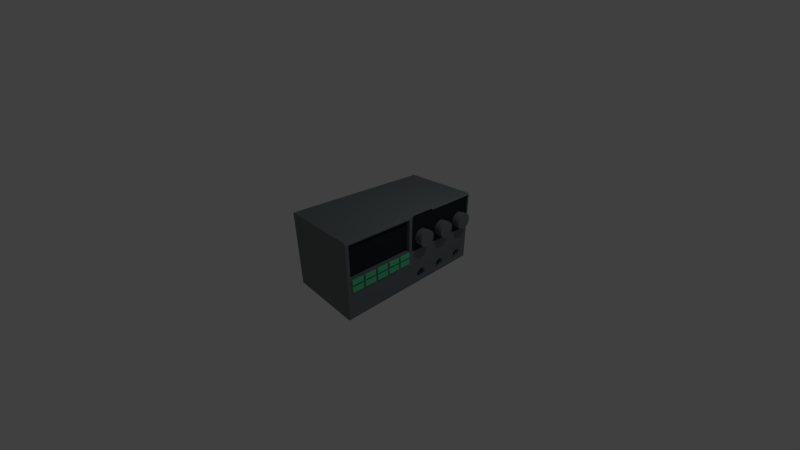 # Source: oscope.blend  (saved by Blender 2.79.0; exported with 4.5.12 LTS)
import bpy
from mathutils import Matrix  # noqa: F401  (used for matrix-valued properties, if any)

bpy.ops.wm.read_factory_settings(use_empty=True)
scene = bpy.context.scene
scene.name = 'Scene'

# ---- collections
col_collection_1 = bpy.data.collections.new('Collection 1'); scene.collection.children.link(col_collection_1)

# ---- materials (node trees are filled in below, after node groups)
mat_material_001 = bpy.data.materials.new('Material.001')
mat_material_001.alpha_threshold = 0.0
mat_material_001.use_transparent_shadow = False
mat_material_001.diffuse_color = (0.09399, 0.8, 0.3867, 1.0)
mat_material_001.roughness = 0.5
mat_material = bpy.data.materials.new('Material')
mat_material.alpha_threshold = 0.0
mat_material.use_transparent_shadow = False
mat_material.diffuse_color = (0.1869, 0.2124, 0.2203, 1.0)
mat_material.roughness = 0.5
mat_material.line_color = (0.0, 0.0, 0.0, 1.0)
mat_material_002 = bpy.data.materials.new('Material.002')
mat_material_002.alpha_threshold = 0.0
mat_material_002.use_transparent_shadow = False
mat_material_002.diffuse_color = (0.02188, 0.03023, 0.03522, 1.0)
mat_material_002.roughness = 0.5

# ---- node groups
ng_auto_smooth = bpy.data.node_groups.new('Auto Smooth', 'GeometryNodeTree')
_s = ng_auto_smooth.interface.new_socket(name='Geometry', in_out='OUTPUT', socket_type='NodeSocketGeometry')
_s = ng_auto_smooth.interface.new_socket(name='Geometry', in_out='INPUT', socket_type='NodeSocketGeometry')
_s = ng_auto_smooth.interface.new_socket(name='Angle', in_out='INPUT', socket_type='NodeSocketFloat')
_s.subtype = 'ANGLE'
_s.min_value = 0.0
_s.max_value = 3.142
ng_auto_smooth.is_modifier = True
_N = ng_auto_smooth.nodes; _L = ng_auto_smooth.links
n0 = _N.new('NodeGroupOutput'); n0.name = 'Group Output'; n0.location = (480, -100)
n1 = _N.new('NodeGroupInput'); n1.name = 'Group Input'; n1.location = (-420, -300)
n2 = _N.new('NodeGroupInput'); n2.name = 'Group Input.001'; n2.location = (-60, -100)
n3 = _N.new('GeometryNodeSetShadeSmooth'); n3.name = 'Set Shade Smooth'; n3.location = (120, -100)
n3.domain = 'EDGE'
n4 = _N.new('GeometryNodeSetShadeSmooth'); n4.name = 'Set Shade Smooth.001'; n4.location = (300, -100)
n5 = _N.new('GeometryNodeInputMeshEdgeAngle'); n5.name = 'Edge Angle'; n5.location = (-420, -220)
n6 = _N.new('GeometryNodeInputEdgeSmooth'); n6.name = 'Is Edge Smooth'; n6.location = (-60, -160)
n7 = _N.new('GeometryNodeInputShadeSmooth'); n7.name = 'Is Face Smooth'; n7.location = (-240, -340)
n8 = _N.new('FunctionNodeBooleanMath'); n8.name = 'Boolean Math'; n8.location = (-60, -220)
n9 = _N.new('FunctionNodeCompare'); n9.name = 'Compare'; n9.location = (-240, -180)
n9.operation = 'LESS_EQUAL'
_L.new(n5.outputs[0], n9.inputs[0])
_L.new(n4.outputs[0], n0.inputs[0])
_L.new(n1.outputs[1], n9.inputs[1])
_L.new(n9.outputs[0], n8.inputs[0])
_L.new(n7.outputs[0], n8.inputs[1])
_L.new(n2.outputs[0], n3.inputs[0])
_L.new(n6.outputs[0], n3.inputs[1])
_L.new(n3.outputs[0], n4.inputs[0])
_L.new(n8.outputs[0], n3.inputs[2])
n0.is_active_output = True

# ---- material node trees

# ---- world
world_world = bpy.data.worlds.new('World'); scene.world = world_world
world_world.color = (0.05088, 0.05088, 0.05088)
world_world.use_sun_shadow = False
world_world.sun_shadow_jitter_overblur = 0.0
world_world.cycles.sampling_method = 'MANUAL'

# ---- cameras
cam_camera = bpy.data.cameras.new('Camera')
cam_camera.clip_end = 100.0
cam_camera.lens = 14.66
cam_camera.sensor_width = 32.0
cam_camera.sensor_height = 18.0
cam_camera.ortho_scale = 7.314
cam_camera.dof.focus_distance = 0.0
cam_camera.dof.aperture_fstop = 128.0

# ---- lights
light_lamp = bpy.data.lights.new('Lamp', 'POINT')
light_lamp.transmission_factor = 0.0
light_lamp.cutoff_distance = 30.0
light_lamp.energy = 100.0
light_lamp.shadow_buffer_clip_start = 1.001
light_lamp.shadow_soft_size = 0.1
light_lamp.shadow_maximum_resolution = 0.006
light_lamp.use_absolute_resolution = True

# ---- meshes
me_cube_003 = bpy.data.meshes.new('Cube.003')
me_cube_003.from_pydata([(-1.0, -1.0, -1.0), (-1.0, -1.0, 1.0), (-1.0, 1.0, -1.0), (-1.0, 1.0, 1.0), (1.0, -1.0, -1.0), (1.0, -1.0, 1.0), (1.0, 1.0, -1.0), (1.0, 1.0, 1.0), (-1.0, 1.4, -1.0), (-1.0, 1.4, 1.0), (-1.0, 3.4, -1.0), (-1.0, 3.4, 1.0), (1.0, 1.4, -1.0), (1.0, 1.4, 1.0), (1.0, 3.4, -1.0), (1.0, 3.4, 1.0), (-1.0, 3.8, -1.0), (-1.0, 3.8, 1.0), (-1.0, 5.8, -1.0), (-1.0, 5.8, 1.0), (1.0, 3.8, -1.0), (1.0, 3.8, 1.0), (1.0, 5.8, -1.0), (1.0, 5.8, 1.0), (-1.0, 6.2, -1.0), (-1.0, 6.2, 1.0), (-1.0, 8.2, -1.0), (-1.0, 8.2, 1.0), (1.0, 6.2, -1.0), (1.0, 6.2, 1.0), (1.0, 8.2, -1.0), (1.0, 8.2, 1.0), (-1.0, 8.6, -1.0), (-1.0, 8.6, 1.0), (-1.0, 10.6, -1.0), (-1.0, 10.6, 1.0), (1.0, 8.6, -1.0), (1.0, 8.6, 1.0), (1.0, 10.6, -1.0), (1.0, 10.6, 1.0)], [], [(2, 3, 7, 6), (6, 7, 5, 4), (4, 5, 1, 0), (2, 6, 4, 0), (7, 3, 1, 5), (10, 11, 15, 14), (14, 15, 13, 12), (12, 13, 9, 8), (10, 14, 12, 8), (15, 11, 9, 13), (18, 19, 23, 22), (22, 23, 21, 20), (20, 21, 17, 16), (18, 22, 20, 16), (23, 19, 17, 21), (26, 27, 31, 30), (30, 31, 29, 28), (28, 29, 25, 24), (26, 30, 28, 24), (31, 27, 25, 29), (34, 35, 39, 38), (38, 39, 37, 36), (36, 37, 33, 32), (34, 38, 36, 32), (39, 35, 33, 37)])
me_cube_003.materials.append(mat_material_001)
me_cube_003.use_remesh_preserve_volume = False
me_cube_003.use_remesh_preserve_attributes = False
me_cube_003.use_mirror_vertex_groups = False
me_cube_003.update()
me_cube_002 = bpy.data.meshes.new('Cube.002')
me_cube_002.from_pydata([(-1.0, -0.848, -0.848), (-1.0, -1.0, 1.0), (-1.0, 0.848, -0.848), (-1.0, 1.0, 1.0), (1.0, -1.0, -1.0), (1.0, -1.0, 1.0), (1.0, 1.0, -1.0), (1.0, 1.0, 1.0), (1.0, -1.0, -0.04586), (1.0, 1.0, -0.04586), (-1.0, 0.848, -0.1167), (-1.0, -0.848, -0.1167), (-1.0, -0.3309, -1.0), (-1.0, 0.3309, -0.848), (-1.0, 0.1789, 0.848), (-1.0, -0.1789, 0.848), (1.0, 0.3309, -1.0), (1.0, -0.3309, -1.0), (1.0, -0.3309, 1.0), (1.0, 0.3309, 1.0), (1.0, -0.3309, 0.5162), (1.0, 0.3309, 0.5162), (-1.0, 0.1789, 0.4454), (-1.0, -0.3309, 0.5162), (-1.0, 1.0, -0.04586), (-1.0, 1.0, -1.0), (-1.0, 0.3309, 1.0), (-1.0, 0.3309, 0.5162), (-1.0, -1.0, -1.0), (-1.0, -1.0, -0.04586), (-1.0, -0.1789, 0.4454), (-1.0, -0.3309, 1.0), (-1.0, -0.3309, -0.848), (-1.0, 0.3309, -1.0), (-0.4981, -0.3309, -0.848), (-0.4981, -0.1789, 0.4454), (-0.4981, 0.1789, 0.4454), (-0.4981, 0.3309, -0.848), (-0.4981, 0.848, -0.1167), (-0.4981, 0.848, -0.848), (-0.4981, 0.1789, 0.848), (-0.4981, -0.848, -0.848), (-0.4981, -0.848, -0.1167), (-0.4981, -0.1789, 0.848)], [], [(7, 3, 26, 19), (24, 3, 7, 9), (30, 15, 43, 35), (8, 5, 1, 29), (27, 26, 3, 24), (9, 7, 19, 21), (18, 31, 1, 5), (12, 17, 4, 28), (20, 18, 5, 8), (25, 6, 16, 33), (31, 18, 19, 26), (17, 12, 33, 16), (20, 17, 16, 21), (22, 10, 38, 36), (29, 1, 31, 23), (0, 11, 42, 41), (18, 20, 21, 19), (17, 20, 8, 4), (6, 9, 21, 16), (13, 32, 34, 37), (4, 8, 29, 28), (25, 24, 9, 6), (2, 10, 24, 25), (22, 14, 26, 27), (11, 0, 28, 29), (30, 11, 29, 23), (14, 15, 31, 26), (32, 13, 33, 12), (15, 30, 23, 31), (0, 32, 12, 28), (13, 2, 25, 33), (10, 22, 27, 24), (11, 30, 35, 42), (10, 2, 39, 38), (32, 0, 41, 34), (15, 14, 40, 43), (14, 22, 36, 40), (2, 13, 37, 39)])
me_cube_002.use_remesh_preserve_volume = False
me_cube_002.use_remesh_preserve_attributes = False
me_cube_002.use_mirror_vertex_groups = False
me_cube_002.update()
me_cube_001 = bpy.data.meshes.new('Cube.001')
me_cube_001.from_pydata([(-1.0, -1.0, -1.0), (-1.0, -1.0, 1.0), (-1.0, 1.0, -1.0), (-1.0, 1.0, 1.0), (1.0, -1.0, -1.0), (1.0, -1.0, 1.0), (1.0, 1.0, -1.0), (1.0, 1.0, 1.0), (-1.0, 1.4, -1.0), (-1.0, 1.4, 1.0), (-1.0, 3.4, -1.0), (-1.0, 3.4, 1.0), (1.0, 1.4, -1.0), (1.0, 1.4, 1.0), (1.0, 3.4, -1.0), (1.0, 3.4, 1.0), (-1.0, 3.8, -1.0), (-1.0, 3.8, 1.0), (-1.0, 5.8, -1.0), (-1.0, 5.8, 1.0), (1.0, 3.8, -1.0), (1.0, 3.8, 1.0), (1.0, 5.8, -1.0), (1.0, 5.8, 1.0), (-1.0, 6.2, -1.0), (-1.0, 6.2, 1.0), (-1.0, 8.2, -1.0), (-1.0, 8.2, 1.0), (1.0, 6.2, -1.0), (1.0, 6.2, 1.0), (1.0, 8.2, -1.0), (1.0, 8.2, 1.0), (-1.0, 8.6, -1.0), (-1.0, 8.6, 1.0), (-1.0, 10.6, -1.0), (-1.0, 10.6, 1.0), (1.0, 8.6, -1.0), (1.0, 8.6, 1.0), (1.0, 10.6, -1.0), (1.0, 10.6, 1.0)], [], [(2, 3, 7, 6), (6, 7, 5, 4), (4, 5, 1, 0), (2, 6, 4, 0), (7, 3, 1, 5), (10, 11, 15, 14), (14, 15, 13, 12), (12, 13, 9, 8), (10, 14, 12, 8), (15, 11, 9, 13), (18, 19, 23, 22), (22, 23, 21, 20), (20, 21, 17, 16), (18, 22, 20, 16), (23, 19, 17, 21), (26, 27, 31, 30), (30, 31, 29, 28), (28, 29, 25, 24), (26, 30, 28, 24), (31, 27, 25, 29), (34, 35, 39, 38), (38, 39, 37, 36), (36, 37, 33, 32), (34, 38, 36, 32), (39, 35, 33, 37)])
me_cube_001.materials.append(mat_material_001)
me_cube_001.use_remesh_preserve_volume = False
me_cube_001.use_remesh_preserve_attributes = False
me_cube_001.use_mirror_vertex_groups = False
me_cube_001.update()
me_cube = bpy.data.meshes.new('Cube')
me_cube.from_pydata([(-1.204, -2.352, -1.16), (-1.204, 2.159, -0.999), (1.204, -2.262, 1.071), (-1.204, -2.352, 1.16), (-1.204, 2.352, 1.16), (-1.204, -0.1449, -1.16), (1.204, -0.2346, 1.071), (-1.204, -0.1449, 1.16), (1.204, 2.338, 0.02913), (1.204, -2.262, 0.1043), (-1.204, -2.352, 0.01464), (-1.204, 2.159, -0.5362), (-1.204, -0.1449, 0.01464), (1.204, -0.2346, 0.1043), (1.204, -2.352, 0.01464), (1.204, -0.1304, 0.02913), (1.1, -2.262, 0.1043), (1.1, -2.262, 1.071), (1.1, -0.2346, 1.071), (1.1, -0.2346, 0.1043), (-1.204, 1.694, -0.999), (-1.204, 0.706, -1.16), (-1.204, 1.501, 1.16), (-1.204, 0.706, 1.16), (1.204, 1.501, 0.02913), (1.204, 0.706, 0.02913), (-1.204, 0.706, 0.01464), (-1.204, 1.694, -0.5362), (1.204, 2.091, 0.2276), (1.204, 2.102, 0.5674), (1.204, 1.751, 0.5674), (1.204, 1.751, 0.2172), (1.204, 0.4557, 0.2172), (1.204, 0.4557, 0.5674), (1.204, 0.1055, 0.5674), (1.204, 0.1055, 0.2172), (1.204, 0.9343, 0.5615), (1.204, 0.9343, 0.2231), (1.204, 1.262, 0.2335), (1.204, 1.273, 0.5615), (1.204, 2.174, 0.3923), (1.204, 1.927, 0.1447), (1.204, 1.927, 0.6399), (1.204, 1.679, 0.3923), (1.204, 0.5282, 0.3923), (1.204, 0.2806, 0.1447), (1.204, 0.2806, 0.6399), (1.204, 0.03294, 0.3923), (1.204, 0.8643, 0.3923), (1.204, 1.104, 0.6316), (1.204, 1.104, 0.153), (1.204, 1.343, 0.3923), (1.412, 1.711, 0.3032), (1.412, 1.927, 0.6251), (1.412, 1.837, 0.6074), (1.204, 2.155, 0.487), (1.204, 1.832, 0.1635), (1.204, 2.021, 0.6211), (1.204, 1.698, 0.487), (1.204, 0.5093, 0.2975), (1.204, 0.1858, 0.1635), (1.204, 0.3753, 0.6211), (1.204, 0.05178, 0.2975), (1.204, 0.8825, 0.3007), (1.204, 1.195, 0.6134), (1.204, 1.012, 0.1712), (1.204, 1.325, 0.4839), (1.204, 2.155, 0.2975), (1.204, 2.021, 0.1635), (1.204, 1.832, 0.6211), (1.204, 1.698, 0.2975), (1.204, 0.5093, 0.487), (1.204, 0.3753, 0.1635), (1.204, 0.1858, 0.6211), (1.204, 0.05178, 0.487), (1.204, 0.8825, 0.4839), (1.204, 1.012, 0.6134), (1.204, 1.195, 0.1712), (1.204, 1.325, 0.3007), (1.412, 1.927, 0.1594), (1.412, 2.016, 0.1772), (1.412, 2.159, 0.3923), (1.412, 2.142, 0.3032), (1.412, 1.311, 0.4782), (1.412, 1.018, 0.1848), (1.412, 1.262, 0.5511), (1.412, 1.19, 0.5997), (1.412, 0.9448, 0.2335), (1.412, 0.8961, 0.3064), (1.412, 0.06544, 0.3032), (1.412, 0.4452, 0.5569), (1.412, 0.3697, 0.6074), (1.412, 0.1159, 0.2276), (1.412, 0.1915, 0.1772), (1.412, 0.4452, 0.2276), (1.412, 0.4957, 0.3032), (1.412, 1.762, 0.5569), (1.412, 1.711, 0.4814), (1.412, 2.016, 0.6074), (1.412, 1.762, 0.2276), (1.412, 1.837, 0.1772), (1.412, 2.091, 0.5569), (1.412, 2.142, 0.4814), (1.283, 2.142, 0.4814), (1.283, 2.091, 0.5569), (1.283, 1.837, 0.1772), (1.283, 1.762, 0.2276), (1.283, 2.016, 0.6074), (1.283, 1.711, 0.4814), (1.283, 1.762, 0.5569), (1.283, 0.4957, 0.3032), (1.283, 0.4452, 0.2276), (1.283, 0.1915, 0.1772), (1.283, 0.1159, 0.2276), (1.283, 0.3697, 0.6074), (1.283, 0.4452, 0.5569), (1.283, 0.06544, 0.3032), (1.283, 0.8961, 0.3064), (1.283, 0.9448, 0.2335), (1.283, 1.19, 0.5997), (1.283, 1.262, 0.5511), (1.283, 1.018, 0.1848), (1.283, 1.311, 0.4782), (1.283, 2.142, 0.3032), (1.283, 2.159, 0.3923), (1.283, 2.016, 0.1772), (1.283, 1.927, 0.1594), (1.283, 1.837, 0.6074), (1.283, 1.927, 0.6251), (1.283, 1.711, 0.3032), (1.283, 1.694, 0.3923), (1.283, 0.4957, 0.4814), (1.283, 0.5134, 0.3923), (1.283, 0.3697, 0.1772), (1.283, 0.2806, 0.1594), (1.283, 0.1915, 0.6074), (1.283, 0.2806, 0.6251), (1.283, 0.06544, 0.4814), (1.283, 0.04772, 0.3923), (1.283, 0.8961, 0.4782), (1.283, 0.879, 0.3923), (1.283, 1.018, 0.5997), (1.283, 1.104, 0.6168), (1.283, 1.19, 0.1848), (1.283, 1.104, 0.1677), (1.283, 1.311, 0.3064), (1.283, 1.328, 0.3923), (1.283, 2.091, 0.2276), (1.283, 0.1159, 0.5569), (1.283, 0.9448, 0.5511), (1.283, 1.262, 0.2335), (1.412, 1.694, 0.3923), (1.412, 0.4957, 0.4814), (1.412, 0.5134, 0.3923), (1.412, 0.3697, 0.1772), (1.412, 0.2806, 0.1594), (1.412, 0.1915, 0.6074), (1.412, 0.2806, 0.6251), (1.412, 0.06544, 0.4814), (1.412, 0.04772, 0.3923), (1.412, 0.8961, 0.4782), (1.412, 0.879, 0.3923), (1.412, 1.018, 0.5997), (1.412, 1.104, 0.6168), (1.412, 1.19, 0.1848), (1.412, 1.104, 0.1677), (1.412, 1.311, 0.3064), (1.412, 1.328, 0.3923), (1.412, 1.17, 0.3923), (1.412, 1.037, 0.3923), (1.412, 1.104, 0.3923), (1.412, 1.104, 0.5138), (1.412, 1.104, 0.2708), (1.412, 0.2051, 0.3923), (1.412, 0.3561, 0.3923), (1.412, 0.2806, 0.3923), (1.412, 0.2806, 0.2708), (1.412, 0.2806, 0.5138), (1.412, 1.851, 0.3923), (1.412, 2.002, 0.3923), (1.412, 1.927, 0.3923), (1.412, 1.927, 0.2708), (1.412, 1.927, 0.5138), (1.412, 2.091, 0.2276), (1.412, 0.1159, 0.5569), (1.412, 0.9448, 0.5511), (1.412, 1.262, 0.2335), (1.412, 2.002, 0.5138), (1.412, 2.002, 0.2708), (1.412, 1.851, 0.2708), (1.412, 0.3561, 0.5138), (1.412, 0.3561, 0.2708), (1.412, 0.2051, 0.2708), (1.412, 1.037, 0.2708), (1.412, 1.037, 0.5138), (1.412, 1.17, 0.5138), (1.412, 1.17, 0.2708), (1.412, 0.2051, 0.5138), (1.412, 1.851, 0.5138), (1.412, 1.334, 0.2966), (1.412, 1.354, 0.3923), (1.412, 1.199, 0.1614), (1.412, 1.104, 0.1424), (1.412, 1.008, 0.6232), (1.412, 1.104, 0.6422), (1.412, 0.8727, 0.4879), (1.412, 0.8537, 0.3923), (1.412, 0.04199, 0.4911), (1.412, 0.02234, 0.3923), (1.412, 0.1817, 0.6309), (1.412, 0.2806, 0.6505), (1.412, 0.3794, 0.1537), (1.412, 0.2806, 0.1341), (1.412, 0.5191, 0.4911), (1.412, 0.5388, 0.3923), (1.412, 1.688, 0.2935), (1.412, 1.668, 0.3923), (1.412, 1.828, 0.6309), (1.412, 1.927, 0.6505), (1.412, 2.025, 0.1537), (1.412, 1.927, 0.1341), (1.412, 2.165, 0.2935), (1.412, 2.185, 0.3923), (1.412, 1.334, 0.4879), (1.412, 1.28, 0.569), (1.412, 1.008, 0.1614), (1.412, 0.9269, 0.2156), (1.412, 1.199, 0.6232), (1.412, 0.8727, 0.2966), (1.412, 0.04199, 0.2935), (1.412, 0.09797, 0.2097), (1.412, 0.3794, 0.6309), (1.412, 0.4632, 0.5749), (1.412, 0.1817, 0.1537), (1.412, 0.5191, 0.2935), (1.412, 0.4632, 0.2097), (1.412, 1.688, 0.4911), (1.412, 1.744, 0.5749), (1.412, 2.025, 0.6309), (1.412, 2.109, 0.5749), (1.412, 1.828, 0.1537), (1.412, 1.744, 0.2097), (1.412, 2.165, 0.4911), (1.283, 2.165, 0.4911), (1.283, 2.109, 0.5749), (1.283, 1.828, 0.1537), (1.283, 1.744, 0.2097), (1.283, 2.025, 0.6309), (1.283, 1.688, 0.4911), (1.283, 1.744, 0.5749), (1.283, 0.5191, 0.2935), (1.283, 0.4632, 0.2097), (1.283, 0.1817, 0.1537), (1.283, 0.09797, 0.2097), (1.283, 0.3794, 0.6309), (1.283, 0.4632, 0.5749), (1.283, 0.04199, 0.2935), (1.283, 0.8727, 0.2966), (1.283, 0.9269, 0.2156), (1.283, 1.199, 0.6232), (1.283, 1.28, 0.569), (1.283, 1.008, 0.1614), (1.283, 1.334, 0.4879), (1.283, 2.165, 0.2935), (1.283, 2.185, 0.3923), (1.283, 2.025, 0.1537), (1.283, 1.927, 0.1341), (1.283, 1.828, 0.6309), (1.283, 1.927, 0.6505), (1.283, 1.688, 0.2935), (1.283, 1.668, 0.3923), (1.283, 0.5191, 0.4911), (1.283, 0.5388, 0.3923), (1.283, 0.3794, 0.1537), (1.283, 0.2806, 0.1341), (1.283, 0.1817, 0.6309), (1.283, 0.2806, 0.6505), (1.283, 0.04199, 0.4911), (1.283, 0.02234, 0.3923), (1.283, 0.8727, 0.4879), (1.283, 0.8537, 0.3923), (1.283, 1.008, 0.6232), (1.283, 1.104, 0.6422), (1.283, 1.199, 0.1614), (1.283, 1.104, 0.1424), (1.283, 1.334, 0.2966), (1.283, 1.354, 0.3923), (1.283, 2.109, 0.2097), (1.283, 0.09797, 0.5749), (1.283, 0.9269, 0.569), (1.283, 1.28, 0.2156), (1.412, 1.28, 0.2156), (1.412, 0.9269, 0.569), (1.412, 0.09797, 0.5749), (1.412, 2.109, 0.2097), (0.9322, 0.421, -0.9127), (0.9322, 0.3881, -0.962), (0.9322, 0.2224, -0.9949), (0.9322, 0.1731, -0.962), (0.9322, 0.2224, -0.714), (0.9322, 0.1731, -0.747), (0.9322, 0.1401, -0.9127), (0.9322, 2.067, -0.7963), (0.9322, 2.034, -0.747), (0.9322, 1.868, -0.9949), (0.9322, 1.819, -0.962), (0.9322, 1.868, -0.714), (0.9322, 1.819, -0.747), (0.9322, 1.786, -0.7963), (0.9322, 0.9686, -0.9104), (0.9322, 1.0, -0.9578), (0.9322, 1.048, -0.7195), (0.9322, 1.0, -0.7512), (0.9322, 1.159, -0.9895), (0.9322, 1.207, -0.9578), (0.9322, 1.239, -0.7986), (0.9322, 1.207, -0.7512), (0.9322, 0.421, -0.7963), (0.9322, 0.4326, -0.8545), (0.9322, 0.3387, -0.9949), (0.9322, 0.2806, -1.007), (0.9322, 0.3387, -0.714), (0.9322, 0.2806, -0.7025), (0.9322, 0.1401, -0.7963), (0.9322, 0.1285, -0.8545), (0.9322, 2.067, -0.9127), (0.9322, 2.079, -0.8545), (0.9322, 1.985, -0.9949), (0.9322, 1.927, -1.007), (0.9322, 1.985, -0.714), (0.9322, 1.927, -0.7025), (0.9322, 1.786, -0.9127), (0.9322, 1.775, -0.8545), (0.9322, 0.9686, -0.7986), (0.9322, 0.9575, -0.8545), (0.9322, 1.159, -0.7195), (0.9322, 1.104, -0.7084), (0.9322, 1.048, -0.9895), (0.9322, 1.104, -1.001), (0.9322, 1.239, -0.9104), (0.9322, 1.25, -0.8545), (0.9322, 1.141, -0.8545), (0.9322, 1.066, -0.8545), (0.9322, 1.104, -0.8545), (0.9322, 1.104, -0.7714), (0.9322, 1.104, -0.9376), (0.9322, 1.883, -0.8545), (0.9322, 1.971, -0.8545), (0.9322, 1.927, -0.8545), (0.9322, 1.927, -0.9376), (0.9322, 1.927, -0.7714), (0.9322, 0.2365, -0.8545), (0.9322, 0.3246, -0.8545), (0.9322, 0.2806, -0.8545), (0.9322, 0.2806, -0.9376), (0.9322, 0.2806, -0.7714), (0.9322, 0.3881, -0.747), (0.9322, 2.034, -0.962), (0.9322, 0.3246, -0.7714), (0.9322, 0.3246, -0.9376), (0.9322, 0.2365, -0.9376), (0.9322, 1.971, -0.7714), (0.9322, 1.971, -0.9376), (0.9322, 1.883, -0.9376), (0.9322, 1.066, -0.9376), (0.9322, 1.066, -0.7714), (0.9322, 1.141, -0.7714), (0.9322, 1.141, -0.9376), (0.9322, 1.883, -0.7714), (0.9322, 0.2365, -0.7714), (1.204, 2.258, -1.102), (1.145, 2.352, -1.16), (1.204, 2.352, -1.102), (1.145, -2.352, -1.16), (1.204, -2.352, -1.102), (1.145, -0.1449, -1.16), (1.204, -0.1449, -1.102), (1.204, 0.706, -1.102), (1.145, 0.706, -1.16), (1.145, 1.501, -1.16), (1.204, 1.501, -1.102), (1.153, 2.352, 1.16), (1.204, 2.33, 1.096), (1.204, 2.338, 1.096), (1.204, -2.302, 1.11), (1.153, -2.352, 1.16), (1.204, -2.352, 1.11), (1.153, -0.1449, 1.16), (1.204, -0.1953, 1.11), (1.204, -0.1304, 1.098), (1.204, -0.1161, 1.101), (1.204, -0.0867, 1.146), (1.204, 0.7258, 1.096), (1.153, 0.706, 1.16), (1.204, 0.6478, 1.146), (1.204, 0.6772, 1.101), (1.204, 0.7045, 1.096), (1.204, 1.501, 1.096), (1.153, 1.501, 1.16), (-1.204, 2.352, -1.16), (-1.204, 2.352, 0.01464), (-1.204, 1.501, 0.01464), (-1.204, 1.501, -1.16), (-1.361, -0.06683, 0.04428), (-1.361, -0.06683, 0.3695), (-1.361, 0.2584, 0.04428), (-1.361, 0.2584, 0.3695), (-1.046, -0.677, -0.2406), (-1.046, -0.677, 0.6544), (-1.046, 0.8686, -0.2406), (-1.046, 0.8686, 0.6544), (-1.361, 0.8686, -0.2406), (-1.361, -0.677, -0.2406), (-1.361, -0.677, 0.6544), (-1.361, 0.8686, 0.6544), (-1.361, 0.09581, -0.02308), (-1.361, -0.1342, 0.2069), (-1.361, 0.09581, 0.4369), (-1.361, 0.3258, 0.2069), (-1.742, 0.1502, 0.07555), (-1.361, 0.007789, -0.005575), (-1.361, -0.1167, 0.2949), (-1.361, 0.1838, 0.4194), (-1.361, 0.3083, 0.1189), (-1.361, 0.1838, -0.005575), (-1.361, -0.1167, 0.1189), (-1.361, 0.007789, 0.4194), (-1.361, 0.3083, 0.2949), (-1.742, 0.1963, 0.1064), (-1.742, 0.2272, 0.1525), (-1.742, 0.1963, 0.3075), (-1.742, 0.1502, 0.3383), (-1.742, -0.004738, 0.3075), (-1.742, -0.03556, 0.2613), (-1.742, -0.004738, 0.1064), (-1.742, 0.04139, 0.07555), (-1.464, 0.007789, -0.005575), (-1.464, -0.06683, 0.04428), (-1.464, -0.1167, 0.2949), (-1.464, -0.06683, 0.3695), (-1.464, 0.1838, 0.4194), (-1.464, 0.2584, 0.3695), (-1.464, 0.3083, 0.1189), (-1.464, 0.2584, 0.04428), (-1.464, 0.1838, -0.005575), (-1.464, 0.09581, -0.02308), (-1.464, -0.1167, 0.1189), (-1.464, -0.1342, 0.2069), (-1.464, 0.007789, 0.4194), (-1.464, 0.09581, 0.4369), (-1.464, 0.3083, 0.2949), (-1.464, 0.3258, 0.2069), (-1.742, 0.09581, 0.06473), (-1.742, -0.03556, 0.1525), (-1.742, -0.04638, 0.2069), (-1.742, 0.04139, 0.3383), (-1.742, 0.09581, 0.3491), (-1.742, 0.2272, 0.2613), (-1.742, 0.238, 0.2069), (-1.742, 0.1811, 0.2069), (-1.742, 0.01051, 0.2069), (-1.742, 0.09581, 0.2069), (-1.742, 0.09581, 0.1786), (-1.742, 0.09581, 0.2353), (-1.742, 0.01051, 0.2353), (-1.742, 0.01051, 0.1786), (-1.742, 0.1811, 0.1786), (-1.742, 0.1811, 0.2353), (1.204, 1.501, 0.01464), (1.204, 0.706, 0.01464), (1.204, -0.1449, 0.01464), (1.204, 2.352, 0.01464), (1.204, 2.142, 0.4814), (1.204, 2.091, 0.5569), (1.204, 1.837, 0.1772), (1.204, 1.762, 0.2276), (1.204, 2.016, 0.6074), (1.204, 1.711, 0.4814), (1.204, 1.762, 0.5569), (1.204, 0.4957, 0.3032), (1.204, 0.4452, 0.2276), (1.204, 0.1915, 0.1772), (1.204, 0.1159, 0.2276), (1.204, 0.3697, 0.6074), (1.204, 0.4452, 0.5569), (1.204, 0.06544, 0.3032), (1.204, 0.8961, 0.3064), (1.204, 0.9448, 0.2335), (1.204, 1.19, 0.5997), (1.204, 1.262, 0.5511), (1.204, 1.018, 0.1848), (1.204, 1.311, 0.4782), (1.204, 2.142, 0.3032), (1.204, 2.159, 0.3923), (1.204, 2.016, 0.1772), (1.204, 1.927, 0.1594), (1.204, 1.837, 0.6074), (1.204, 1.927, 0.6251), (1.204, 1.711, 0.3032), (1.204, 1.694, 0.3923), (1.204, 0.4957, 0.4814), (1.204, 0.5134, 0.3923), (1.204, 0.3697, 0.1772), (1.204, 0.2806, 0.1594), (1.204, 0.1915, 0.6074), (1.204, 0.2806, 0.6251), (1.204, 0.06544, 0.4814), (1.204, 0.04772, 0.3923), (1.204, 0.8961, 0.4782), (1.204, 0.879, 0.3923), (1.204, 1.018, 0.5997), (1.204, 1.104, 0.6168), (1.204, 1.19, 0.1848), (1.204, 1.104, 0.1677), (1.204, 1.311, 0.3064), (1.204, 1.328, 0.3923), (1.204, 2.102, 0.2172), (1.204, 0.1159, 0.5569), (1.204, 0.9448, 0.5511), (1.204, 1.273, 0.2231), (1.204, 2.33, 1.11), (1.204, 2.352, 1.11), (1.204, -0.1449, 1.11), (1.204, -0.1249, 1.114), (1.204, -0.09452, 1.16), (1.204, 0.706, 1.11), (1.204, 0.7258, 1.11), (1.204, 0.6556, 1.16), (1.204, 0.686, 1.114), (1.204, 1.501, 1.11), (1.162, 2.102, 0.2172), (1.162, 2.338, 0.02913), (1.162, 1.501, 0.02913), (1.162, 1.751, 0.2172), (1.162, 0.4557, 0.2172), (1.162, 0.706, 0.02913), (1.162, -0.1304, 0.02913), (1.162, 0.1055, 0.2172), (1.162, 0.9343, 0.2231), (1.162, 1.273, 0.2231), (1.162, 2.33, 1.096), (1.162, 2.102, 0.5674), (1.162, 1.501, 1.096), (1.162, 1.751, 0.5674), (1.162, 0.4557, 0.5674), (1.162, 0.6772, 1.101), (1.162, -0.1161, 1.101), (1.162, 0.1055, 0.5674), (1.162, 0.9343, 0.5615), (1.162, 0.7258, 1.096), (1.162, 0.7045, 1.096), (1.162, 1.273, 0.5615), (1.162, 2.155, 0.487), (1.162, 1.832, 0.1635), (1.162, 2.021, 0.6211), (1.162, 1.698, 0.487), (1.162, 0.5093, 0.2975), (1.162, 0.1858, 0.1635), (1.162, 0.3753, 0.6211), (1.162, 0.05178, 0.2975), (1.162, 0.8825, 0.3007), (1.162, 1.195, 0.6134), (1.162, 1.012, 0.1712), (1.162, 1.325, 0.4839), (1.162, 2.155, 0.2975), (1.162, 2.174, 0.3923), (1.162, 2.021, 0.1635), (1.162, 1.927, 0.1447), (1.162, 1.832, 0.6211), (1.162, 1.927, 0.6399), (1.162, 1.698, 0.2975), (1.162, 1.679, 0.3923), (1.162, 0.5093, 0.487), (1.162, 0.5282, 0.3923), (1.162, 0.3753, 0.1635), (1.162, 0.2806, 0.1447), (1.162, 0.1858, 0.6211), (1.162, 0.2806, 0.6399), (1.162, 0.05178, 0.487), (1.162, 0.03294, 0.3923), (1.162, 0.8825, 0.4839), (1.162, 0.8643, 0.3923), (1.162, 1.012, 0.6134), (1.162, 1.104, 0.6316), (1.162, 1.195, 0.1712), (1.162, 1.104, 0.153), (1.162, 1.325, 0.3007), (1.162, 1.343, 0.3923), (1.162, 2.338, 1.096), (1.162, -0.1304, 1.098), (1.162, -0.0867, 1.146), (1.162, 0.6478, 1.146), (1.177, 0.3881, -0.962), (1.204, 0.4148, -0.9738), (1.204, 0.3994, -0.7198), (1.177, 0.3881, -0.747), (1.204, 0.1617, -0.7198), (1.177, 0.1731, -0.747), (1.177, 0.1731, -0.962), (1.204, 0.1463, -0.9738), (1.177, 2.034, -0.962), (1.204, 2.058, -0.9769), (1.204, 2.045, -0.7198), (1.177, 2.034, -0.747), (1.204, 1.808, -0.7198), (1.177, 1.819, -0.747), (1.177, 1.819, -0.962), (1.204, 1.792, -0.9738), (1.204, 0.9896, -0.7234), (1.177, 1.0, -0.7512), (1.204, 0.9743, -0.9705), (1.177, 1.0, -0.9578), (1.204, 1.233, -0.9705), (1.177, 1.207, -0.9578), (1.204, 1.218, -0.7234), (1.177, 1.207, -0.7512), (1.177, 0.4326, -0.8545), (1.204, 0.46, -0.8545), (1.177, 0.2806, -1.007), (1.204, 0.2806, -1.034), (1.204, 0.2806, -0.675), (1.177, 0.2806, -0.7025), (1.204, 0.1011, -0.8545), (1.177, 0.1285, -0.8545), (1.204, 2.106, -0.8545), (1.177, 2.079, -0.8545), (1.177, 1.927, -1.007), (1.204, 1.927, -1.034), (1.204, 1.927, -0.675), (1.177, 1.927, -0.7025), (1.177, 1.775, -0.8545), (1.204, 1.747, -0.8545), (1.204, 0.93, -0.8545), (1.177, 0.9575, -0.8545), (1.204, 1.104, -0.6809), (1.177, 1.104, -0.7084), (1.204, 1.104, -1.028), (1.177, 1.104, -1.001), (1.204, 1.277, -0.8545), (1.177, 1.25, -0.8545), (1.204, 0.4454, -0.9281), (1.177, 0.421, -0.9127), (1.204, 0.2176, -1.021), (1.177, 0.2224, -0.9949), (1.177, 0.2224, -0.714), (1.204, 0.2068, -0.6897), (1.177, 0.1401, -0.9127), (1.204, 0.1157, -0.9281), (1.177, 2.067, -0.7963), (1.204, 2.094, -0.7919), (1.204, 1.864, -1.021), (1.177, 1.868, -0.9949), (1.177, 1.868, -0.714), (1.204, 1.853, -0.6897), (1.204, 1.76, -0.7919), (1.177, 1.786, -0.7963), (1.177, 0.9686, -0.9104), (1.204, 0.9441, -0.9253), (1.177, 1.048, -0.7195), (1.204, 1.032, -0.6953), (1.177, 1.159, -0.9895), (1.204, 1.165, -1.016), (1.177, 1.239, -0.7986), (1.204, 1.265, -0.7947), (1.204, 0.4476, -0.7919), (1.177, 0.421, -0.7963), (1.204, 0.3435, -1.021), (1.177, 0.3387, -0.9949), (1.177, 0.3387, -0.714), (1.204, 0.3544, -0.6897), (1.177, 0.1401, -0.7963), (1.204, 0.1136, -0.7919), (1.177, 2.067, -0.9127), (1.204, 2.092, -0.9262), (1.204, 1.992, -1.021), (1.177, 1.985, -0.9949), (1.177, 1.985, -0.714), (1.204, 2.0, -0.6897), (1.204, 1.762, -0.9281), (1.177, 1.786, -0.9127), (1.177, 0.9686, -0.7986), (1.204, 0.9419, -0.7947), (1.177, 1.159, -0.7195), (1.204, 1.176, -0.6953), (1.177, 1.048, -0.9895), (1.204, 1.042, -1.016), (1.177, 1.239, -0.9104), (1.204, 1.263, -0.9253)], [], [(373, 374, 14, 10, 0), (14, 386, 385, 3, 10), (6, 2, 17, 18), (2, 6, 388, 384), (73, 46, 577, 576), (648, 603, 303, 302), (10, 3, 7, 12), (487, 490, 121, 118), (380, 468, 614, 663, 638, 687, 612), (75, 36, 548, 580), (686, 639, 340, 339), (0, 10, 12, 5), (381, 4, 22, 398), (667, 592, 296, 319), (597, 670, 323, 300), (375, 373, 0, 5), (387, 7, 3, 385), (527, 393, 23, 7, 387, 524), (23, 393, 398, 22), (13, 9, 14, 470), (19, 18, 17, 16), (13, 6, 18, 19), (2, 9, 16, 17), (9, 13, 19, 16), (490, 513, 144, 121), (5, 12, 26, 21), (12, 7, 23, 26), (401, 22, 4, 400), (401, 402, 21, 26), (655, 630, 332, 308), (613, 686, 339, 314), (72, 45, 575, 574), (506, 507, 138, 137), (22, 401, 26, 23), (675, 600, 357, 327), (381, 521, 471, 400, 4), (9, 2, 384, 386, 14), (74, 34, 547, 578), (71, 44, 573, 572), (34, 73, 576, 547), (6, 13, 470, 522, 388), (70, 43, 571, 570), (32, 72, 574, 534), (69, 42, 569, 568), (33, 71, 572, 544), (68, 41, 567, 566), (38, 514, 145, 150), (489, 488, 119, 120), (488, 511, 142, 119), (505, 504, 135, 136), (478, 477, 108, 109), (512, 38, 150, 143), (486, 487, 118, 117), (509, 486, 117, 140), (503, 502, 133, 134), (473, 476, 107, 104), (510, 518, 149, 141), (507, 485, 116, 138), (501, 500, 131, 132), (475, 474, 105, 106), (518, 508, 139, 149), (483, 505, 136, 114), (499, 498, 129, 130), (472, 473, 104, 103), (517, 506, 137, 148), (481, 503, 134, 112), (497, 496, 127, 128), (504, 517, 148, 135), (479, 501, 132, 110), (495, 494, 125, 126), (502, 480, 111, 133), (485, 482, 113, 116), (477, 499, 130, 108), (492, 493, 124, 123), (500, 484, 115, 131), (484, 483, 114, 115), (476, 497, 128, 107), (498, 475, 106, 129), (482, 481, 112, 113), (474, 495, 126, 105), (496, 478, 109, 127), (514, 515, 146, 145), (480, 479, 110, 111), (493, 472, 103, 124), (494, 28, 147, 125), (513, 512, 143, 144), (28, 492, 123, 147), (511, 510, 141, 142), (491, 489, 120, 122), (515, 491, 122, 146), (508, 509, 140, 139), (126, 125, 265, 266), (159, 158, 207, 208), (129, 106, 246, 269), (163, 86, 227, 204), (123, 124, 264, 263), (161, 160, 205, 206), (127, 109, 249, 267), (88, 161, 206, 228), (122, 120, 260, 262), (162, 163, 204, 203), (125, 147, 287, 265), (89, 159, 208, 229), (118, 121, 261, 258), (164, 165, 202, 201), (147, 123, 263, 287), (157, 91, 231, 210), (120, 119, 259, 260), (167, 166, 199, 200), (146, 122, 262, 286), (155, 93, 233, 212), (117, 118, 258, 257), (121, 144, 284, 261), (153, 95, 234, 214), (116, 113, 253, 256), (119, 142, 282, 259), (151, 97, 236, 216), (115, 114, 254, 255), (140, 117, 257, 280), (53, 98, 238, 218), (113, 112, 252, 253), (138, 116, 256, 278), (79, 100, 240, 220), (111, 110, 250, 251), (114, 136, 276, 254), (101, 102, 242, 239), (102, 81, 222, 242), (109, 108, 248, 249), (112, 134, 274, 252), (100, 99, 241, 240), (104, 107, 247, 244), (110, 132, 272, 250), (98, 101, 239, 238), (106, 105, 245, 246), (108, 130, 270, 248), (97, 96, 237, 236), (103, 104, 244, 243), (166, 186, 291, 199), (107, 128, 268, 247), (198, 54, 96, 97), (197, 156, 184, 158), (196, 164, 186, 166), (195, 168, 167, 83), (194, 169, 170, 171), (193, 84, 165, 172), (192, 173, 159, 89), (191, 174, 175, 176), (190, 91, 157, 177), (189, 178, 151, 52), (188, 179, 180, 181), (187, 98, 53, 182), (179, 187, 182, 180), (81, 102, 187, 179), (102, 101, 98, 187), (80, 188, 181, 79), (183, 82, 188, 80), (82, 81, 179, 188), (100, 189, 52, 99), (79, 181, 189, 100), (181, 180, 178, 189), (174, 190, 177, 175), (153, 152, 190, 174), (152, 90, 91, 190), (154, 191, 176, 155), (94, 95, 191, 154), (95, 153, 174, 191), (93, 192, 89, 92), (155, 176, 192, 93), (176, 175, 173, 192), (169, 193, 172, 170), (161, 88, 193, 169), (88, 87, 84, 193), (162, 194, 171, 163), (185, 160, 194, 162), (160, 161, 169, 194), (86, 195, 83, 85), (163, 171, 195, 86), (171, 170, 168, 195), (168, 196, 166, 167), (170, 172, 196, 168), (172, 165, 164, 196), (173, 197, 158, 159), (175, 177, 197, 173), (177, 157, 156, 197), (178, 198, 97, 151), (180, 182, 198, 178), (182, 53, 54, 198), (256, 253, 230, 229), (286, 262, 223, 200), (279, 280, 206, 205), (255, 254, 231, 232), (261, 284, 202, 225), (277, 278, 208, 207), (290, 285, 199, 291), (253, 252, 233, 230), (259, 282, 204, 227), (276, 275, 209, 210), (283, 290, 291, 201), (251, 250, 234, 235), (280, 257, 228, 206), (274, 273, 211, 212), (281, 289, 292, 203), (249, 248, 236, 237), (278, 256, 229, 208), (272, 271, 213, 214), (289, 279, 205, 292), (244, 247, 238, 239), (254, 276, 210, 231), (270, 269, 215, 216), (288, 277, 207, 293), (246, 245, 240, 241), (252, 274, 212, 233), (268, 267, 217, 218), (275, 288, 293, 209), (243, 244, 239, 242), (250, 272, 214, 234), (266, 265, 219, 220), (273, 251, 235, 211), (248, 270, 216, 236), (263, 264, 222, 221), (271, 255, 232, 213), (247, 268, 218, 238), (262, 260, 224, 223), (269, 246, 241, 215), (245, 266, 220, 240), (258, 261, 225, 226), (267, 249, 237, 217), (285, 286, 200, 199), (264, 243, 242, 222), (260, 259, 227, 224), (265, 287, 294, 219), (284, 283, 201, 202), (257, 258, 226, 228), (287, 263, 221, 294), (282, 281, 203, 204), (165, 84, 225, 202), (131, 115, 255, 271), (156, 157, 210, 209), (128, 127, 267, 268), (83, 167, 200, 223), (133, 111, 251, 273), (154, 155, 212, 211), (130, 129, 269, 270), (82, 183, 294, 221), (135, 148, 288, 275), (152, 153, 214, 213), (132, 131, 271, 272), (183, 80, 219, 294), (148, 137, 277, 288), (52, 151, 216, 215), (134, 133, 273, 274), (96, 54, 217, 237), (149, 139, 279, 289), (54, 53, 218, 217), (136, 135, 275, 276), (99, 52, 215, 241), (85, 83, 223, 224), (141, 149, 289, 281), (80, 79, 220, 219), (137, 138, 278, 277), (90, 152, 213, 232), (84, 87, 226, 225), (143, 150, 290, 283), (81, 82, 221, 222), (139, 140, 280, 279), (94, 154, 211, 235), (86, 85, 224, 227), (150, 145, 285, 290), (142, 141, 281, 282), (184, 156, 209, 293), (87, 88, 228, 226), (144, 143, 283, 284), (158, 184, 293, 207), (92, 89, 229, 230), (145, 146, 286, 285), (160, 185, 292, 205), (91, 90, 232, 231), (124, 103, 243, 264), (185, 162, 203, 292), (93, 92, 230, 233), (105, 126, 266, 245), (186, 164, 201, 291), (95, 94, 235, 234), (611, 684, 337, 310), (595, 668, 321, 356), (378, 375, 5, 21), (609, 680, 333, 312), (376, 470, 14, 374), (603, 676, 329, 303), (471, 372, 371, 399, 400), (469, 470, 596, 645, 620, 669, 594), (378, 21, 402, 379), (606, 651, 304, 305), (469, 377, 610, 657, 632, 681, 608), (662, 615, 316, 315), (468, 469, 608, 659, 634, 683, 614), (684, 637, 338, 337), (629, 652, 306, 330), (600, 672, 325, 357), (660, 613, 314, 313), (377, 380, 612, 661, 636, 685, 610), (682, 635, 336, 335), (651, 626, 328, 304), (470, 376, 599, 647, 622, 671, 596), (616, 665, 317, 318), (680, 633, 334, 333), (625, 648, 302, 326), (646, 598, 298, 301), (656, 611, 310, 309), (630, 679, 331, 332), (623, 646, 301, 324), (376, 377, 593, 666, 619, 642, 599), (658, 609, 312, 311), (676, 629, 330, 329), (621, 644, 299, 322), (652, 605, 307, 306), (626, 675, 327, 328), (643, 618, 320, 297), (370, 372, 471, 602, 649, 624, 673, 601), (468, 380, 607, 678, 631, 654, 604), (672, 625, 326, 325), (641, 616, 318, 295), (380, 370, 601, 674, 627, 650, 607), (605, 655, 308, 307), (670, 623, 324, 323), (598, 643, 297, 298), (679, 606, 305, 331), (668, 621, 322, 321), (665, 595, 356, 317), (639, 662, 315, 340), (471, 468, 604, 653, 628, 677, 602), (618, 667, 319, 320), (377, 469, 594, 664, 617, 640, 593), (637, 660, 313, 338), (644, 597, 300, 299), (635, 658, 311, 336), (615, 682, 335, 316), (633, 656, 309, 334), (369, 299, 300, 323), (368, 306, 307, 308), (367, 313, 314, 339), (366, 341, 340, 315), (365, 342, 343, 344), (364, 337, 338, 345), (363, 346, 332, 331), (362, 347, 348, 349), (361, 329, 330, 350), (360, 351, 324, 301), (359, 352, 353, 354), (358, 321, 322, 355), (352, 358, 355, 353), (318, 317, 358, 352), (317, 356, 321, 358), (319, 359, 354, 320), (296, 295, 359, 319), (295, 318, 352, 359), (297, 360, 301, 298), (320, 354, 360, 297), (354, 353, 351, 360), (347, 361, 350, 348), (326, 302, 361, 347), (302, 303, 329, 361), (327, 362, 349, 328), (357, 325, 362, 327), (325, 326, 347, 362), (304, 363, 331, 305), (328, 349, 363, 304), (349, 348, 346, 363), (342, 364, 345, 343), (334, 309, 364, 342), (309, 310, 337, 364), (311, 365, 344, 336), (312, 333, 365, 311), (333, 334, 342, 365), (335, 366, 315, 316), (336, 344, 366, 335), (344, 343, 341, 366), (341, 367, 339, 340), (343, 345, 367, 341), (345, 338, 313, 367), (346, 368, 308, 332), (348, 350, 368, 346), (350, 330, 306, 368), (351, 369, 323, 324), (353, 355, 369, 351), (355, 322, 299, 369), (370, 371, 372), (376, 374, 373, 375), (378, 379, 380, 377), (370, 380, 379, 371), (377, 376, 375, 378), (371, 379, 402, 399), (381, 520, 521), (384, 385, 386), (387, 388, 522, 523, 524), (526, 393, 527, 528, 525), (387, 385, 384, 388), (526, 529, 398, 393), (529, 520, 381, 398), (31, 70, 570, 533), (1, 11, 400, 399), (27, 20, 402, 401), (20, 1, 399, 402), (11, 27, 401, 400), (426, 417, 449, 448), (411, 414, 410, 409), (409, 410, 408, 407), (407, 408, 413, 412), (411, 409, 407, 412), (410, 414, 413, 408), (403, 420, 415, 424, 405, 411, 412), (404, 421, 416, 425, 403, 412, 413), (406, 422, 417, 426, 404, 413, 414), (405, 423, 418, 427, 406, 414, 411), (416, 421, 438, 447), (422, 406, 441, 440), (425, 416, 447, 446), (415, 420, 436, 445), (421, 404, 439, 438), (406, 427, 450, 441), (424, 415, 445, 444), (420, 403, 437, 436), (404, 426, 448, 439), (403, 425, 446, 437), (405, 424, 444, 443), (418, 423, 442, 451), (427, 418, 451, 450), (417, 422, 440, 449), (423, 405, 443, 442), (442, 443, 428, 429), (437, 446, 453, 434), (440, 441, 430, 431), (443, 444, 419, 428), (438, 439, 432, 433), (451, 442, 429, 458), (436, 437, 434, 435), (450, 451, 458, 457), (449, 440, 431, 456), (448, 449, 456, 455), (447, 438, 433, 454), (446, 447, 454, 453), (445, 436, 435, 452), (441, 450, 457, 430), (444, 445, 452, 419), (439, 448, 455, 432), (467, 431, 430, 457), (466, 459, 458, 429), (465, 460, 461, 462), (464, 455, 456, 463), (460, 464, 463, 461), (454, 433, 464, 460), (433, 432, 455, 464), (435, 465, 462, 452), (434, 453, 465, 435), (453, 454, 460, 465), (419, 466, 429, 428), (452, 462, 466, 419), (462, 461, 459, 466), (459, 467, 457, 458), (461, 463, 467, 459), (463, 456, 431, 467), (24, 25, 469, 468), (25, 15, 470, 469), (8, 24, 468, 471), (55, 29, 473, 472), (31, 56, 474, 475), (29, 57, 476, 473), (30, 58, 477, 478), (32, 59, 479, 480), (35, 60, 481, 482), (33, 61, 483, 484), (62, 35, 482, 485), (63, 37, 487, 486), (39, 64, 488, 489), (37, 65, 490, 487), (66, 39, 489, 491), (67, 40, 493, 492), (41, 68, 494, 495), (42, 69, 496, 497), (43, 70, 498, 499), (44, 71, 500, 501), (45, 72, 502, 503), (46, 73, 504, 505), (74, 47, 507, 506), (75, 48, 509, 508), (49, 76, 510, 511), (50, 77, 512, 513), (78, 51, 515, 514), (40, 55, 472, 493), (56, 41, 495, 474), (57, 42, 497, 476), (58, 43, 499, 477), (59, 44, 501, 479), (60, 45, 503, 481), (61, 46, 505, 483), (47, 62, 485, 507), (48, 63, 486, 509), (64, 49, 511, 488), (65, 50, 513, 490), (51, 66, 491, 515), (516, 67, 492, 28), (68, 516, 28, 494), (69, 30, 478, 496), (70, 31, 475, 498), (71, 33, 484, 500), (72, 32, 480, 502), (73, 34, 517, 504), (34, 74, 506, 517), (36, 75, 508, 518), (76, 36, 518, 510), (77, 519, 38, 512), (519, 78, 514, 38), (382, 383, 521, 520), (389, 390, 523, 522), (390, 391, 524, 523), (396, 392, 526, 525), (394, 395, 528, 527), (395, 396, 525, 528), (392, 397, 529, 526), (397, 382, 520, 529), (383, 8, 471, 521), (391, 394, 527, 524), (15, 389, 522, 470), (545, 591, 590, 546, 547, 576, 577, 558, 544), (540, 542, 543, 568, 569, 554, 541), (549, 550, 535, 538, 560, 581, 580, 548), (532, 531, 530, 566, 567, 553, 533), (542, 549, 548, 582, 583, 561, 551), (546, 589, 536, 537, 559, 579, 578, 547), (536, 535, 534, 574, 575, 557, 537), (535, 550, 545, 544, 572, 573, 556, 534), (535, 532, 539, 584, 585, 562, 538), (542, 532, 533, 570, 571, 555, 543), (532, 542, 551, 563, 587, 586, 539), (531, 588, 540, 541, 552, 565, 564, 530), (36, 76, 582, 548), (47, 74, 578, 579), (519, 77, 584, 539), (48, 75, 580, 581), (78, 519, 539, 586), (76, 49, 583, 582), (383, 382, 540, 588), (77, 50, 585, 584), (390, 389, 589, 546), (51, 78, 586, 587), (25, 24, 532, 535), (391, 390, 546, 590), (55, 40, 565, 552), (15, 25, 535, 536), (392, 396, 550, 549), (41, 56, 553, 567), (24, 8, 531, 532), (395, 394, 591, 545), (42, 57, 554, 569), (29, 55, 552, 541), (396, 395, 545, 550), (43, 58, 555, 571), (56, 31, 533, 553), (397, 392, 549, 542), (44, 59, 556, 573), (57, 29, 541, 554), (382, 397, 542, 540), (45, 60, 557, 575), (58, 30, 543, 555), (8, 383, 588, 531), (46, 61, 558, 577), (59, 32, 534, 556), (394, 391, 590, 591), (62, 47, 579, 559), (60, 35, 537, 557), (389, 15, 536, 589), (63, 48, 581, 560), (61, 33, 544, 558), (49, 64, 561, 583), (35, 62, 559, 537), (50, 65, 562, 585), (37, 63, 560, 538), (66, 51, 587, 563), (64, 39, 551, 561), (67, 516, 530, 564), (65, 37, 538, 562), (516, 68, 566, 530), (39, 66, 563, 551), (30, 69, 568, 543), (40, 67, 564, 565), (641, 592, 593, 640), (643, 598, 599, 642), (645, 596, 597, 644), (647, 599, 598, 646), (649, 602, 603, 648), (651, 606, 607, 650), (653, 604, 605, 652), (655, 605, 604, 654), (657, 610, 611, 656), (659, 608, 609, 658), (661, 612, 613, 660), (663, 614, 615, 662), (665, 616, 617, 664), (667, 618, 619, 666), (669, 620, 621, 668), (671, 622, 623, 670), (673, 624, 625, 672), (675, 626, 627, 674), (677, 628, 629, 676), (679, 630, 631, 678), (681, 632, 633, 680), (683, 634, 635, 682), (685, 636, 637, 684), (687, 638, 639, 686), (616, 641, 640, 617), (618, 643, 642, 619), (620, 645, 644, 621), (622, 647, 646, 623), (624, 649, 648, 625), (626, 651, 650, 627), (628, 653, 652, 629), (630, 655, 654, 631), (632, 657, 656, 633), (634, 659, 658, 635), (636, 661, 660, 637), (638, 663, 662, 639), (595, 665, 664, 594), (592, 667, 666, 593), (594, 669, 668, 595), (596, 671, 670, 597), (601, 673, 672, 600), (600, 675, 674, 601), (602, 677, 676, 603), (606, 679, 678, 607), (608, 681, 680, 609), (614, 683, 682, 615), (610, 685, 684, 611), (612, 687, 686, 613), (592, 641, 295, 296)])
me_cube.polygons.foreach_set('use_smooth', [True] * 634)
me_cube.polygons.foreach_set('material_index', [0, 0, 0, 0, 0, 0, 0, 0, 0, 0, 0, 0, 0, 0, 0, 0, 0, 0, 0, 0, 1, 0, 0, 0, 0, 0, 0, 0, 0, 0, 0, 0, 0, 0, 0, 0, 0, 0, 0, 0, 0, 0, 0, 0, 0, 0, 0, 0, 0, 0, 0, 0, 0, 0, 0, 0, 0, 0, 0, 0, 0, 0, 0, 0, 0, 0, 0, 0, 0, 0, 0, 0, 0, 0, 0, 0, 0, 0, 0, 0, 0, 0, 0, 0, 0, 0, 0, 0, 0, 0, 0, 0, 0, 0, 0, 0, 0, 0, 0, 0, 0, 0, 0, 0, 0, 0, 0, 0, 0, 0, 0, 0, 0, 0, 0, 0, 0, 0, 0, 0, 0, 0, 0, 0, 0, 0, 0, 0, 0, 0, 0, 0, 0, 0, 0, 0, 0, 0, 0, 0, 0, 0, 0, 0, 0, 0, 0, 0, 0, 0, 0, 0, 0, 0, 0, 0, 0, 0, 0, 0, 0, 0, 0, 0, 0, 0, 0, 0, 0, 0, 0, 0, 0, 0, 0, 0, 0, 0, 0, 0, 0, 0, 0, 0, 0, 0, 0, 0, 0, 0, 0, 0, 0, 0, 0, 0, 0, 0, 0, 0, 0, 0, 0, 0, 0, 0, 0, 0, 0, 0, 0, 0, 0, 0, 0, 0, 0, 0, 0, 0, 0, 0, 0, 0, 0, 0, 0, 0, 0, 0, 0, 0, 0, 0, 0, 0, 0, 0, 0, 0, 0, 0, 0, 0, 0, 0, 0, 0, 0, 0, 0, 0, 0, 0, 0, 0, 0, 0, 0, 0, 0, 0, 0, 0, 0, 0, 0, 0, 0, 0, 0, 0, 0, 0, 0, 0, 0, 0, 0, 0, 0, 0, 0, 0, 0, 0, 0, 0, 0, 0, 0, 0, 0, 0, 0, 0, 0, 0, 0, 0, 0, 0, 0, 0, 0, 0, 0, 0, 0, 0, 0, 0, 0, 0, 0, 0, 0, 0, 0, 0, 0, 0, 0, 0, 0, 0, 0, 0, 0, 0, 0, 0, 0, 0, 0, 0, 0, 0, 0, 0, 0, 0, 0, 0, 0, 0, 0, 0, 0, 0, 0, 0, 0, 0, 0, 0, 0, 0, 0, 0, 0, 0, 0, 0, 0, 0, 0, 0, 0, 0, 0, 0, 0, 0, 0, 0, 0, 0, 0, 0, 0, 0, 0, 0, 0, 0, 0, 0, 0, 0, 0, 0, 0, 0, 0, 0, 0, 0, 0, 0, 0, 0, 0, 0, 0, 0, 0, 0, 0, 0, 0, 0, 0, 0, 0, 0, 0, 0, 0, 0, 0, 0, 0, 0, 0, 0, 0, 0, 0, 0, 0, 0, 0, 0, 0, 0, 0, 0, 0, 0, 0, 0, 0, 0, 0, 0, 0, 0, 0, 0, 0, 0, 0, 0, 0, 0, 0, 0, 0, 0, 0, 0, 0, 0, 0, 0, 0, 0, 0, 0, 0, 0, 0, 0, 0, 0, 0, 0, 0, 0, 0, 0, 0, 0, 0, 0, 0, 0, 0, 0, 0, 0, 0, 0, 0, 0, 0, 0, 0, 0, 0, 0, 0, 0, 0, 0, 0, 0, 0, 0, 0, 0, 0, 0, 0, 0, 0, 0, 0, 0, 0, 0, 0, 1, 1, 1, 1, 1, 1, 1, 1, 1, 1, 1, 1, 0, 0, 0, 0, 0, 0, 0, 0, 0, 0, 0, 0, 0, 0, 0, 0, 0, 0, 0, 0, 0, 0, 0, 0, 0, 0, 0, 0, 0, 0, 0, 0, 0, 0, 0, 0, 0, 0, 0, 0, 0, 0, 0, 0, 0, 0, 0, 0, 0, 0, 0, 0, 0, 0, 0, 0, 0, 0, 0, 0, 0, 0, 0, 0, 0, 0, 0, 0, 0, 0, 0, 0, 0, 0, 0, 0, 0, 0, 0, 0, 0, 0, 0, 0, 0, 0, 0, 0, 0, 0, 0, 0, 0, 0, 0, 0, 0, 0, 0])
me_cube.materials.append(mat_material)
me_cube.materials.append(mat_material_002)
me_cube.use_remesh_preserve_volume = False
me_cube.use_remesh_preserve_attributes = False
me_cube.use_mirror_vertex_groups = False
me_cube.update()

# ---- objects
ob_cube_003 = bpy.data.objects.new('Cube.003', me_cube_003)
ob_cube_002 = bpy.data.objects.new('Cube.002', me_cube_002)
ob_cube_001 = bpy.data.objects.new('Cube.001', me_cube_001)
ob_cube = bpy.data.objects.new('Cube', me_cube)
ob_lamp = bpy.data.objects.new('Lamp', light_lamp)
ob_camera = bpy.data.objects.new('Camera', cam_camera)

# ---- transforms, parenting, visibility, modifiers, constraints
ob_cube_003.location = (1.179, -2.056, -0.2175)
ob_cube_003.scale = (0.05868, 0.1702, 0.07248)
ob_cube_003.lineart.crease_threshold = 0.0
ob_cube_002.location = (-1.121, 1.927, -0.7555)
ob_cube_002.scale = (0.154, 0.2531, 0.2531)
ob_cube_002.lineart.crease_threshold = 0.0
ob_cube_001.location = (1.179, -2.056, 0.001854)
ob_cube_001.scale = (0.05868, 0.1702, 0.07248)
ob_cube_001.lineart.crease_threshold = 0.0
ob_cube.location = (0.0, 0.0, 0.0)
ob_cube.lock_rotations_4d = False
ob_cube.empty_display_type = 'ARROWS'
ob_cube.lineart.crease_threshold = 0.0
_m = ob_cube.modifiers.new('Auto Smooth', 'NODES')
_m.node_group = ng_auto_smooth
_gi = [s.identifier for s in ng_auto_smooth.interface.items_tree if s.item_type == 'SOCKET' and s.in_out == 'INPUT']
_m[_gi[1]] = 0.5236  # Angle
ob_lamp.location = (4.076, 1.005, 5.904)
ob_lamp.rotation_euler = (0.6503, 0.05522, 1.866)
ob_lamp.lock_rotations_4d = False
ob_lamp.empty_display_type = 'ARROWS'
ob_lamp.color = (0.0, 0.0, 0.0, 0.0)
ob_lamp.lineart.crease_threshold = 0.0
ob_camera.location = (7.481, -6.508, 5.344)
ob_camera.rotation_euler = (1.109, 0.0, 0.8149)
ob_camera.lock_rotations_4d = False
ob_camera.empty_display_type = 'ARROWS'
ob_camera.color = (0.0, 0.0, 0.0, 0.0)
ob_camera.display_type = 'WIRE'
ob_camera.lineart.crease_threshold = 0.0

# ---- collection membership
col_collection_1.objects.link(ob_cube_003)
col_collection_1.objects.link(ob_cube_002)
col_collection_1.objects.link(ob_cube_001)
col_collection_1.objects.link(ob_cube)
col_collection_1.objects.link(ob_lamp)
col_collection_1.objects.link(ob_camera)

# ---- scene / render settings (as saved in the file)
scene.camera = ob_camera
scene.frame_start = 1; scene.frame_end = 250; scene.frame_set(1)
scene.render.engine = 'BLENDER_EEVEE_NEXT'
scene.render.resolution_percentage = 50
scene.render.dither_intensity = 0.0
scene.cycles.use_denoising = False
scene.cycles.samples = 128
scene.cycles.sampling_pattern = 'TABULATED_SOBOL'
scene.cycles.use_adaptive_sampling = False
scene.cycles.use_light_tree = False
scene.cycles.blur_glossy = 0.0
scene.cycles.sample_clamp_indirect = 0.0
scene.view_settings.view_transform = 'Standard'
bpy.context.view_layer.update()
